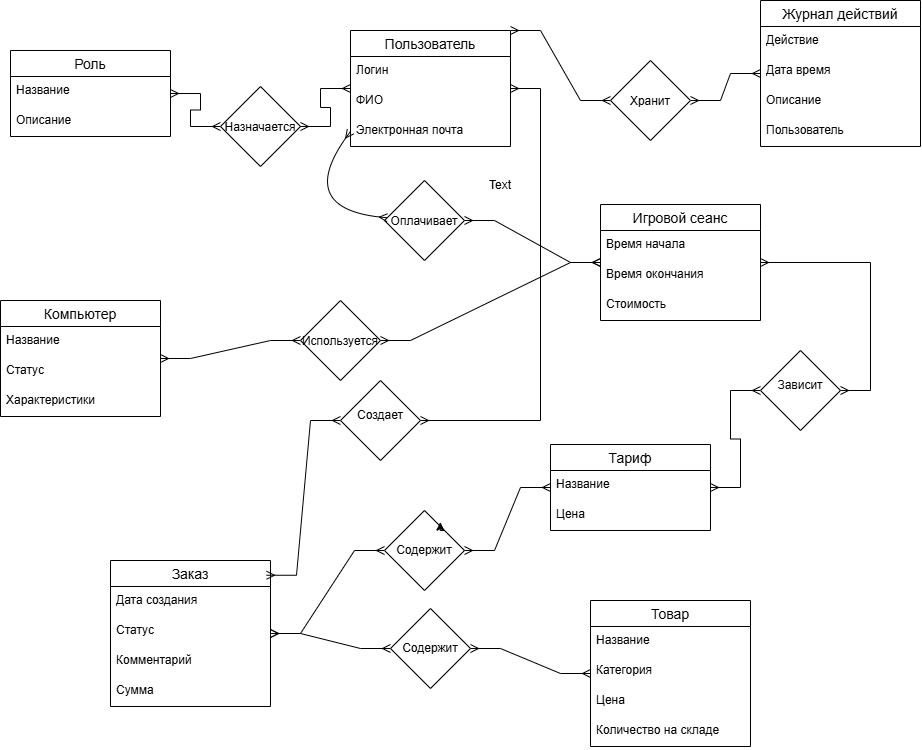

The diagram above was exported from draw.io. Its source (the exported page's mxGraphModel, read from the mxfile embedded in the PNG):
<mxGraphModel dx="1704" dy="954" grid="1" gridSize="10" guides="1" tooltips="1" connect="1" arrows="1" fold="1" page="1" pageScale="1" pageWidth="827" pageHeight="1169" math="0" shadow="0">
  <root>
    <mxCell id="0" />
    <mxCell id="1" parent="0" />
    <mxCell id="OBQ1jIsx8rO08TUydSy--1" parent="1" style="swimlane;fontStyle=0;childLayout=stackLayout;horizontal=1;startSize=26;horizontalStack=0;resizeParent=1;resizeParentMax=0;resizeLast=0;collapsible=1;marginBottom=0;align=center;fontSize=14;" value="Тариф" vertex="1">
      <mxGeometry height="86" width="160" x="580" y="464" as="geometry" />
    </mxCell>
    <mxCell id="OBQ1jIsx8rO08TUydSy--3" parent="OBQ1jIsx8rO08TUydSy--1" style="text;strokeColor=none;fillColor=none;spacingLeft=4;spacingRight=4;overflow=hidden;rotatable=0;points=[[0,0.5],[1,0.5]];portConstraint=eastwest;fontSize=12;whiteSpace=wrap;html=1;" value="Название" vertex="1">
      <mxGeometry height="30" width="160" y="26" as="geometry" />
    </mxCell>
    <mxCell id="OBQ1jIsx8rO08TUydSy--4" parent="OBQ1jIsx8rO08TUydSy--1" style="text;strokeColor=none;fillColor=none;spacingLeft=4;spacingRight=4;overflow=hidden;rotatable=0;points=[[0,0.5],[1,0.5]];portConstraint=eastwest;fontSize=12;whiteSpace=wrap;html=1;" value="Цена" vertex="1">
      <mxGeometry height="30" width="160" y="56" as="geometry" />
    </mxCell>
    <mxCell id="OBQ1jIsx8rO08TUydSy--5" parent="1" style="swimlane;fontStyle=0;childLayout=stackLayout;horizontal=1;startSize=26;horizontalStack=0;resizeParent=1;resizeParentMax=0;resizeLast=0;collapsible=1;marginBottom=0;align=center;fontSize=14;" value="Товар" vertex="1">
      <mxGeometry height="146" width="160" x="620" y="620" as="geometry" />
    </mxCell>
    <mxCell id="OBQ1jIsx8rO08TUydSy--7" parent="OBQ1jIsx8rO08TUydSy--5" style="text;strokeColor=none;fillColor=none;spacingLeft=4;spacingRight=4;overflow=hidden;rotatable=0;points=[[0,0.5],[1,0.5]];portConstraint=eastwest;fontSize=12;whiteSpace=wrap;html=1;" value="Название" vertex="1">
      <mxGeometry height="30" width="160" y="26" as="geometry" />
    </mxCell>
    <mxCell id="OBQ1jIsx8rO08TUydSy--8" parent="OBQ1jIsx8rO08TUydSy--5" style="text;strokeColor=none;fillColor=none;spacingLeft=4;spacingRight=4;overflow=hidden;rotatable=0;points=[[0,0.5],[1,0.5]];portConstraint=eastwest;fontSize=12;whiteSpace=wrap;html=1;" value="Категория" vertex="1">
      <mxGeometry height="30" width="160" y="56" as="geometry" />
    </mxCell>
    <mxCell id="OBQ1jIsx8rO08TUydSy--35" parent="OBQ1jIsx8rO08TUydSy--5" style="text;strokeColor=none;fillColor=none;spacingLeft=4;spacingRight=4;overflow=hidden;rotatable=0;points=[[0,0.5],[1,0.5]];portConstraint=eastwest;fontSize=12;whiteSpace=wrap;html=1;" value="Цена" vertex="1">
      <mxGeometry height="30" width="160" y="86" as="geometry" />
    </mxCell>
    <mxCell id="OBQ1jIsx8rO08TUydSy--36" parent="OBQ1jIsx8rO08TUydSy--5" style="text;strokeColor=none;fillColor=none;spacingLeft=4;spacingRight=4;overflow=hidden;rotatable=0;points=[[0,0.5],[1,0.5]];portConstraint=eastwest;fontSize=12;whiteSpace=wrap;html=1;" value="Количество на складе" vertex="1">
      <mxGeometry height="30" width="160" y="116" as="geometry" />
    </mxCell>
    <mxCell id="OBQ1jIsx8rO08TUydSy--13" parent="1" style="swimlane;fontStyle=0;childLayout=stackLayout;horizontal=1;startSize=26;horizontalStack=0;resizeParent=1;resizeParentMax=0;resizeLast=0;collapsible=1;marginBottom=0;align=center;fontSize=14;" value="Игровой сеанс" vertex="1">
      <mxGeometry height="116" width="160" x="630" y="224" as="geometry" />
    </mxCell>
    <mxCell id="OBQ1jIsx8rO08TUydSy--15" parent="OBQ1jIsx8rO08TUydSy--13" style="text;strokeColor=none;fillColor=none;spacingLeft=4;spacingRight=4;overflow=hidden;rotatable=0;points=[[0,0.5],[1,0.5]];portConstraint=eastwest;fontSize=12;whiteSpace=wrap;html=1;" value="Время начала" vertex="1">
      <mxGeometry height="30" width="160" y="26" as="geometry" />
    </mxCell>
    <mxCell id="OBQ1jIsx8rO08TUydSy--16" parent="OBQ1jIsx8rO08TUydSy--13" style="text;strokeColor=none;fillColor=none;spacingLeft=4;spacingRight=4;overflow=hidden;rotatable=0;points=[[0,0.5],[1,0.5]];portConstraint=eastwest;fontSize=12;whiteSpace=wrap;html=1;" value="Время окончания" vertex="1">
      <mxGeometry height="30" width="160" y="56" as="geometry" />
    </mxCell>
    <mxCell id="OBQ1jIsx8rO08TUydSy--34" parent="OBQ1jIsx8rO08TUydSy--13" style="text;strokeColor=none;fillColor=none;spacingLeft=4;spacingRight=4;overflow=hidden;rotatable=0;points=[[0,0.5],[1,0.5]];portConstraint=eastwest;fontSize=12;whiteSpace=wrap;html=1;" value="Стоимость" vertex="1">
      <mxGeometry height="30" width="160" y="86" as="geometry" />
    </mxCell>
    <mxCell id="OBQ1jIsx8rO08TUydSy--17" parent="1" style="swimlane;fontStyle=0;childLayout=stackLayout;horizontal=1;startSize=26;horizontalStack=0;resizeParent=1;resizeParentMax=0;resizeLast=0;collapsible=1;marginBottom=0;align=center;fontSize=14;" value="Роль" vertex="1">
      <mxGeometry height="86" width="160" x="40" y="70" as="geometry" />
    </mxCell>
    <mxCell id="OBQ1jIsx8rO08TUydSy--19" parent="OBQ1jIsx8rO08TUydSy--17" style="text;strokeColor=none;fillColor=none;spacingLeft=4;spacingRight=4;overflow=hidden;rotatable=0;points=[[0,0.5],[1,0.5]];portConstraint=eastwest;fontSize=12;whiteSpace=wrap;html=1;" value="Название" vertex="1">
      <mxGeometry height="30" width="160" y="26" as="geometry" />
    </mxCell>
    <mxCell id="OBQ1jIsx8rO08TUydSy--20" parent="OBQ1jIsx8rO08TUydSy--17" style="text;strokeColor=none;fillColor=none;spacingLeft=4;spacingRight=4;overflow=hidden;rotatable=0;points=[[0,0.5],[1,0.5]];portConstraint=eastwest;fontSize=12;whiteSpace=wrap;html=1;" value="Описание" vertex="1">
      <mxGeometry height="30" width="160" y="56" as="geometry" />
    </mxCell>
    <mxCell id="OBQ1jIsx8rO08TUydSy--21" parent="1" style="swimlane;fontStyle=0;childLayout=stackLayout;horizontal=1;startSize=26;horizontalStack=0;resizeParent=1;resizeParentMax=0;resizeLast=0;collapsible=1;marginBottom=0;align=center;fontSize=14;" value="Журнал действий" vertex="1">
      <mxGeometry height="146" width="160" x="790" y="20" as="geometry" />
    </mxCell>
    <mxCell id="OBQ1jIsx8rO08TUydSy--23" parent="OBQ1jIsx8rO08TUydSy--21" style="text;strokeColor=none;fillColor=none;spacingLeft=4;spacingRight=4;overflow=hidden;rotatable=0;points=[[0,0.5],[1,0.5]];portConstraint=eastwest;fontSize=12;whiteSpace=wrap;html=1;" value="Действие" vertex="1">
      <mxGeometry height="30" width="160" y="26" as="geometry" />
    </mxCell>
    <mxCell id="OBQ1jIsx8rO08TUydSy--24" parent="OBQ1jIsx8rO08TUydSy--21" style="text;strokeColor=none;fillColor=none;spacingLeft=4;spacingRight=4;overflow=hidden;rotatable=0;points=[[0,0.5],[1,0.5]];portConstraint=eastwest;fontSize=12;whiteSpace=wrap;html=1;" value="Дата время" vertex="1">
      <mxGeometry height="30" width="160" y="56" as="geometry" />
    </mxCell>
    <mxCell id="OBQ1jIsx8rO08TUydSy--12" parent="OBQ1jIsx8rO08TUydSy--21" style="text;strokeColor=none;fillColor=none;spacingLeft=4;spacingRight=4;overflow=hidden;rotatable=0;points=[[0,0.5],[1,0.5]];portConstraint=eastwest;fontSize=12;whiteSpace=wrap;html=1;" value="Описание" vertex="1">
      <mxGeometry height="30" width="160" y="86" as="geometry" />
    </mxCell>
    <mxCell id="OBQ1jIsx8rO08TUydSy--11" parent="OBQ1jIsx8rO08TUydSy--21" style="text;strokeColor=none;fillColor=none;spacingLeft=4;spacingRight=4;overflow=hidden;rotatable=0;points=[[0,0.5],[1,0.5]];portConstraint=eastwest;fontSize=12;whiteSpace=wrap;html=1;" value="Пользователь" vertex="1">
      <mxGeometry height="30" width="160" y="116" as="geometry" />
    </mxCell>
    <mxCell id="OBQ1jIsx8rO08TUydSy--25" parent="1" style="swimlane;fontStyle=0;childLayout=stackLayout;horizontal=1;startSize=26;horizontalStack=0;resizeParent=1;resizeParentMax=0;resizeLast=0;collapsible=1;marginBottom=0;align=center;fontSize=14;" value="Заказ" vertex="1">
      <mxGeometry height="146" width="160" x="140" y="580" as="geometry" />
    </mxCell>
    <mxCell id="OBQ1jIsx8rO08TUydSy--27" parent="OBQ1jIsx8rO08TUydSy--25" style="text;strokeColor=none;fillColor=none;spacingLeft=4;spacingRight=4;overflow=hidden;rotatable=0;points=[[0,0.5],[1,0.5]];portConstraint=eastwest;fontSize=12;whiteSpace=wrap;html=1;" value="Дата создания" vertex="1">
      <mxGeometry height="30" width="160" y="26" as="geometry" />
    </mxCell>
    <mxCell id="OBQ1jIsx8rO08TUydSy--28" parent="OBQ1jIsx8rO08TUydSy--25" style="text;strokeColor=none;fillColor=none;spacingLeft=4;spacingRight=4;overflow=hidden;rotatable=0;points=[[0,0.5],[1,0.5]];portConstraint=eastwest;fontSize=12;whiteSpace=wrap;html=1;" value="Статус" vertex="1">
      <mxGeometry height="30" width="160" y="56" as="geometry" />
    </mxCell>
    <mxCell id="OBQ1jIsx8rO08TUydSy--32" parent="OBQ1jIsx8rO08TUydSy--25" style="text;strokeColor=none;fillColor=none;spacingLeft=4;spacingRight=4;overflow=hidden;rotatable=0;points=[[0,0.5],[1,0.5]];portConstraint=eastwest;fontSize=12;whiteSpace=wrap;html=1;" value="Комментарий" vertex="1">
      <mxGeometry height="30" width="160" y="86" as="geometry" />
    </mxCell>
    <mxCell id="OBQ1jIsx8rO08TUydSy--31" parent="OBQ1jIsx8rO08TUydSy--25" style="text;strokeColor=none;fillColor=none;spacingLeft=4;spacingRight=4;overflow=hidden;rotatable=0;points=[[0,0.5],[1,0.5]];portConstraint=eastwest;fontSize=12;whiteSpace=wrap;html=1;" value="Сумма" vertex="1">
      <mxGeometry height="30" width="160" y="116" as="geometry" />
    </mxCell>
    <mxCell id="OBQ1jIsx8rO08TUydSy--37" parent="1" style="swimlane;fontStyle=0;childLayout=stackLayout;horizontal=1;startSize=26;horizontalStack=0;resizeParent=1;resizeParentMax=0;resizeLast=0;collapsible=1;marginBottom=0;align=center;fontSize=14;" value="Пользователь" vertex="1">
      <mxGeometry height="116" width="160" x="380" y="50" as="geometry" />
    </mxCell>
    <mxCell id="OBQ1jIsx8rO08TUydSy--39" parent="OBQ1jIsx8rO08TUydSy--37" style="text;strokeColor=none;fillColor=none;spacingLeft=4;spacingRight=4;overflow=hidden;rotatable=0;points=[[0,0.5],[1,0.5]];portConstraint=eastwest;fontSize=12;whiteSpace=wrap;html=1;" value="Логин" vertex="1">
      <mxGeometry height="30" width="160" y="26" as="geometry" />
    </mxCell>
    <mxCell id="OBQ1jIsx8rO08TUydSy--40" parent="OBQ1jIsx8rO08TUydSy--37" style="text;strokeColor=none;fillColor=none;spacingLeft=4;spacingRight=4;overflow=hidden;rotatable=0;points=[[0,0.5],[1,0.5]];portConstraint=eastwest;fontSize=12;whiteSpace=wrap;html=1;" value="ФИО" vertex="1">
      <mxGeometry height="30" width="160" y="56" as="geometry" />
    </mxCell>
    <mxCell id="OBQ1jIsx8rO08TUydSy--10" parent="OBQ1jIsx8rO08TUydSy--37" style="text;strokeColor=none;fillColor=none;spacingLeft=4;spacingRight=4;overflow=hidden;rotatable=0;points=[[0,0.5],[1,0.5]];portConstraint=eastwest;fontSize=12;whiteSpace=wrap;html=1;" value="Электронная почта" vertex="1">
      <mxGeometry height="30" width="160" y="86" as="geometry" />
    </mxCell>
    <mxCell id="97jqETUnYk_k26tpuYJV-1" parent="1" style="swimlane;fontStyle=0;childLayout=stackLayout;horizontal=1;startSize=26;horizontalStack=0;resizeParent=1;resizeParentMax=0;resizeLast=0;collapsible=1;marginBottom=0;align=center;fontSize=14;" value="Компьютер" vertex="1">
      <mxGeometry height="116" width="160" x="30" y="320" as="geometry" />
    </mxCell>
    <mxCell id="97jqETUnYk_k26tpuYJV-3" parent="97jqETUnYk_k26tpuYJV-1" style="text;strokeColor=none;fillColor=none;spacingLeft=4;spacingRight=4;overflow=hidden;rotatable=0;points=[[0,0.5],[1,0.5]];portConstraint=eastwest;fontSize=12;whiteSpace=wrap;html=1;" value="Название" vertex="1">
      <mxGeometry height="30" width="160" y="26" as="geometry" />
    </mxCell>
    <mxCell id="97jqETUnYk_k26tpuYJV-4" parent="97jqETUnYk_k26tpuYJV-1" style="text;strokeColor=none;fillColor=none;spacingLeft=4;spacingRight=4;overflow=hidden;rotatable=0;points=[[0,0.5],[1,0.5]];portConstraint=eastwest;fontSize=12;whiteSpace=wrap;html=1;" value="Статус" vertex="1">
      <mxGeometry height="30" width="160" y="56" as="geometry" />
    </mxCell>
    <mxCell id="97jqETUnYk_k26tpuYJV-8" parent="97jqETUnYk_k26tpuYJV-1" style="text;strokeColor=none;fillColor=none;spacingLeft=4;spacingRight=4;overflow=hidden;rotatable=0;points=[[0,0.5],[1,0.5]];portConstraint=eastwest;fontSize=12;whiteSpace=wrap;html=1;" value="Характеристики" vertex="1">
      <mxGeometry height="30" width="160" y="86" as="geometry" />
    </mxCell>
    <mxCell id="bEd0NqWFiiw5titJlkpT-3" edge="1" parent="1" source="97jqETUnYk_k26tpuYJV-9" style="edgeStyle=entityRelationEdgeStyle;fontSize=12;html=1;endArrow=ERmany;startArrow=ERmany;rounded=0;" target="OBQ1jIsx8rO08TUydSy--37" value="">
      <mxGeometry height="100" relative="1" width="100" as="geometry">
        <mxPoint x="260" y="140" as="sourcePoint" />
        <mxPoint x="360" y="40" as="targetPoint" />
      </mxGeometry>
    </mxCell>
    <mxCell id="bEd0NqWFiiw5titJlkpT-5" edge="1" parent="1" source="OBQ1jIsx8rO08TUydSy--17" style="edgeStyle=entityRelationEdgeStyle;fontSize=12;html=1;endArrow=ERmany;startArrow=ERmany;rounded=0;exitX=1;exitY=0.5;exitDx=0;exitDy=0;" target="97jqETUnYk_k26tpuYJV-9" value="">
      <mxGeometry height="100" relative="1" width="100" as="geometry">
        <mxPoint x="200" y="128" as="sourcePoint" />
        <mxPoint x="380" y="123" as="targetPoint" />
      </mxGeometry>
    </mxCell>
    <mxCell id="97jqETUnYk_k26tpuYJV-9" parent="1" style="rhombus;whiteSpace=wrap;html=1;shapeInside=1;shadow=0;" value="Назначается" vertex="1">
      <mxGeometry height="80" width="80" x="250" y="106" as="geometry" />
    </mxCell>
    <mxCell id="bEd0NqWFiiw5titJlkpT-7" edge="1" parent="1" source="bEd0NqWFiiw5titJlkpT-6" style="edgeStyle=entityRelationEdgeStyle;fontSize=12;html=1;endArrow=ERmany;startArrow=ERmany;rounded=0;" target="OBQ1jIsx8rO08TUydSy--37" value="">
      <mxGeometry height="100" relative="1" width="100" as="geometry">
        <mxPoint x="430" y="460" as="sourcePoint" />
        <mxPoint x="530" y="360" as="targetPoint" />
      </mxGeometry>
    </mxCell>
    <mxCell id="bEd0NqWFiiw5titJlkpT-8" edge="1" parent="1" source="OBQ1jIsx8rO08TUydSy--25" style="edgeStyle=entityRelationEdgeStyle;fontSize=12;html=1;endArrow=ERmany;startArrow=ERmany;rounded=0;exitX=0.975;exitY=0.101;exitDx=0;exitDy=0;exitPerimeter=0;" target="bEd0NqWFiiw5titJlkpT-6" value="">
      <mxGeometry height="100" relative="1" width="100" as="geometry">
        <mxPoint x="296" y="598" as="sourcePoint" />
        <mxPoint x="380" y="123" as="targetPoint" />
      </mxGeometry>
    </mxCell>
    <mxCell id="bEd0NqWFiiw5titJlkpT-6" parent="1" style="rhombus;whiteSpace=wrap;html=1;shapeInside=1;" value="Создает" vertex="1">
      <mxGeometry height="80" width="80" x="370" y="400" as="geometry" />
    </mxCell>
    <mxCell id="bEd0NqWFiiw5titJlkpT-10" edge="1" parent="1" source="97jqETUnYk_k26tpuYJV-10" style="edgeStyle=entityRelationEdgeStyle;fontSize=12;html=1;endArrow=ERmany;startArrow=ERmany;rounded=0;" target="OBQ1jIsx8rO08TUydSy--1" value="">
      <mxGeometry height="100" relative="1" width="100" as="geometry">
        <mxPoint x="430" y="460" as="sourcePoint" />
        <mxPoint x="530" y="360" as="targetPoint" />
      </mxGeometry>
    </mxCell>
    <mxCell id="bEd0NqWFiiw5titJlkpT-11" edge="1" parent="1" source="OBQ1jIsx8rO08TUydSy--25" style="edgeStyle=entityRelationEdgeStyle;fontSize=12;html=1;endArrow=ERmany;startArrow=ERmany;rounded=0;" target="97jqETUnYk_k26tpuYJV-10" value="">
      <mxGeometry height="100" relative="1" width="100" as="geometry">
        <mxPoint x="300" y="668" as="sourcePoint" />
        <mxPoint x="600" y="514" as="targetPoint" />
      </mxGeometry>
    </mxCell>
    <mxCell id="97jqETUnYk_k26tpuYJV-10" parent="1" style="rhombus;whiteSpace=wrap;html=1;shapeInside=1;" value="Содержит" vertex="1">
      <mxGeometry height="80" width="80" x="414" y="530" as="geometry" />
    </mxCell>
    <mxCell id="bEd0NqWFiiw5titJlkpT-14" edge="1" parent="1" source="bEd0NqWFiiw5titJlkpT-12" style="edgeStyle=entityRelationEdgeStyle;fontSize=12;html=1;endArrow=ERmany;startArrow=ERmany;rounded=0;" target="OBQ1jIsx8rO08TUydSy--5" value="">
      <mxGeometry height="100" relative="1" width="100" as="geometry">
        <mxPoint x="430" y="460" as="sourcePoint" />
        <mxPoint x="530" y="360" as="targetPoint" />
      </mxGeometry>
    </mxCell>
    <mxCell id="bEd0NqWFiiw5titJlkpT-15" edge="1" parent="1" source="OBQ1jIsx8rO08TUydSy--25" style="edgeStyle=entityRelationEdgeStyle;fontSize=12;html=1;endArrow=ERmany;startArrow=ERmany;rounded=0;" target="bEd0NqWFiiw5titJlkpT-12" value="">
      <mxGeometry height="100" relative="1" width="100" as="geometry">
        <mxPoint x="300" y="668" as="sourcePoint" />
        <mxPoint x="620" y="708" as="targetPoint" />
      </mxGeometry>
    </mxCell>
    <mxCell id="bEd0NqWFiiw5titJlkpT-12" parent="1" style="rhombus;whiteSpace=wrap;html=1;shapeInside=1;" value="Содержит" vertex="1">
      <mxGeometry height="80" width="80" x="420" y="628" as="geometry" />
    </mxCell>
    <mxCell id="bEd0NqWFiiw5titJlkpT-16" edge="1" parent="1" source="97jqETUnYk_k26tpuYJV-10" style="edgeStyle=orthogonalEdgeStyle;rounded=0;orthogonalLoop=1;jettySize=auto;html=1;innerLoopWaypoints=1;exitX=1;exitY=0;exitDx=0;exitDy=0;entryX=0.698;entryY=0.146;entryDx=0;entryDy=0;entryPerimeter=0;" target="97jqETUnYk_k26tpuYJV-10">
      <mxGeometry relative="1" as="geometry" />
    </mxCell>
    <mxCell id="bEd0NqWFiiw5titJlkpT-20" edge="1" parent="1" source="bEd0NqWFiiw5titJlkpT-17" style="edgeStyle=entityRelationEdgeStyle;fontSize=12;html=1;endArrow=ERmany;startArrow=ERmany;rounded=0;" target="OBQ1jIsx8rO08TUydSy--13" value="">
      <mxGeometry height="100" relative="1" width="100" x="-0.0619" as="geometry">
        <mxPoint x="770" y="480" as="sourcePoint" />
        <mxPoint x="870" y="380" as="targetPoint" />
      </mxGeometry>
    </mxCell>
    <mxCell id="bEd0NqWFiiw5titJlkpT-21" edge="1" parent="1" source="OBQ1jIsx8rO08TUydSy--1" style="edgeStyle=entityRelationEdgeStyle;fontSize=12;html=1;endArrow=ERmany;startArrow=ERmany;rounded=0;" target="bEd0NqWFiiw5titJlkpT-17" value="">
      <mxGeometry height="100" relative="1" width="100" x="-0.0619" as="geometry">
        <mxPoint x="760" y="514" as="sourcePoint" />
        <mxPoint x="790" y="297" as="targetPoint" />
      </mxGeometry>
    </mxCell>
    <mxCell id="bEd0NqWFiiw5titJlkpT-17" parent="1" style="rhombus;whiteSpace=wrap;html=1;shapeInside=1;" value="Зависит" vertex="1">
      <mxGeometry height="80" width="80" x="790" y="370" as="geometry" />
    </mxCell>
    <mxCell id="bEd0NqWFiiw5titJlkpT-23" edge="1" parent="1" source="bEd0NqWFiiw5titJlkpT-22" style="edgeStyle=entityRelationEdgeStyle;fontSize=12;html=1;endArrow=ERmany;startArrow=ERmany;rounded=0;" target="OBQ1jIsx8rO08TUydSy--21" value="">
      <mxGeometry height="100" relative="1" width="100" as="geometry">
        <mxPoint x="620" y="90" as="sourcePoint" />
        <mxPoint x="720" y="-10" as="targetPoint" />
      </mxGeometry>
    </mxCell>
    <mxCell id="bEd0NqWFiiw5titJlkpT-24" edge="1" parent="1" source="OBQ1jIsx8rO08TUydSy--37" style="edgeStyle=entityRelationEdgeStyle;fontSize=12;html=1;endArrow=ERmany;startArrow=ERmany;rounded=0;exitX=1;exitY=0;exitDx=0;exitDy=0;" target="bEd0NqWFiiw5titJlkpT-22" value="">
      <mxGeometry height="100" relative="1" width="100" as="geometry">
        <mxPoint x="540" y="123" as="sourcePoint" />
        <mxPoint x="790" y="108" as="targetPoint" />
      </mxGeometry>
    </mxCell>
    <mxCell id="bEd0NqWFiiw5titJlkpT-22" parent="1" style="rhombus;whiteSpace=wrap;html=1;shapeInside=1;" value="Хранит" vertex="1">
      <mxGeometry height="80" width="80" x="640" y="80" as="geometry" />
    </mxCell>
    <mxCell id="bEd0NqWFiiw5titJlkpT-26" edge="1" parent="1" source="bEd0NqWFiiw5titJlkpT-25" style="edgeStyle=entityRelationEdgeStyle;fontSize=12;html=1;endArrow=ERmany;startArrow=ERmany;rounded=0;" target="OBQ1jIsx8rO08TUydSy--13" value="">
      <mxGeometry height="100" relative="1" width="100" as="geometry">
        <mxPoint x="240" y="350" as="sourcePoint" />
        <mxPoint x="340" y="250" as="targetPoint" />
      </mxGeometry>
    </mxCell>
    <mxCell id="bEd0NqWFiiw5titJlkpT-27" edge="1" parent="1" source="97jqETUnYk_k26tpuYJV-1" style="edgeStyle=entityRelationEdgeStyle;fontSize=12;html=1;endArrow=ERmany;startArrow=ERmany;rounded=0;" target="bEd0NqWFiiw5titJlkpT-25" value="">
      <mxGeometry height="100" relative="1" width="100" as="geometry">
        <mxPoint x="240" y="378" as="sourcePoint" />
        <mxPoint x="630" y="282" as="targetPoint" />
      </mxGeometry>
    </mxCell>
    <mxCell id="bEd0NqWFiiw5titJlkpT-25" parent="1" style="rhombus;whiteSpace=wrap;html=1;shapeInside=1;" value="Используется" vertex="1">
      <mxGeometry height="80" width="80" x="330" y="320" as="geometry" />
    </mxCell>
    <mxCell id="bEd0NqWFiiw5titJlkpT-28" parent="1" style="rhombus;whiteSpace=wrap;html=1;shapeInside=1;" value="Оплачивает" vertex="1">
      <mxGeometry height="80" width="80" x="414" y="200" as="geometry" />
    </mxCell>
    <mxCell id="bEd0NqWFiiw5titJlkpT-29" edge="1" parent="1" source="bEd0NqWFiiw5titJlkpT-28" style="fontSize=12;html=1;endArrow=ERmany;startArrow=ERmany;rounded=0;entryX=0;entryY=0.5;entryDx=0;entryDy=0;curved=1;curveGeometry=1;" target="OBQ1jIsx8rO08TUydSy--10" value="">
      <mxGeometry height="100" relative="1" width="100" as="geometry">
        <Array as="points">
          <mxPoint x="320" y="230" />
        </Array>
        <mxPoint x="420" y="256" as="sourcePoint" />
        <mxPoint x="520" y="156" as="targetPoint" />
      </mxGeometry>
    </mxCell>
    <mxCell id="bEd0NqWFiiw5titJlkpT-32" edge="1" parent="1" source="OBQ1jIsx8rO08TUydSy--13" style="edgeStyle=entityRelationEdgeStyle;fontSize=12;html=1;endArrow=ERmany;startArrow=ERmany;rounded=0;entryX=1;entryY=0.5;entryDx=0;entryDy=0;" target="bEd0NqWFiiw5titJlkpT-28" value="">
      <mxGeometry height="100" relative="1" width="100" as="geometry">
        <mxPoint x="430" y="460" as="sourcePoint" />
        <mxPoint x="530" y="360" as="targetPoint" />
      </mxGeometry>
    </mxCell>
    <mxCell id="bEd0NqWFiiw5titJlkpT-34" parent="1" style="text;html=1;whiteSpace=wrap;strokeColor=none;fillColor=none;align=center;verticalAlign=middle;rounded=0;" value="Text" vertex="1">
      <mxGeometry height="30" width="60" x="500" y="190" as="geometry" />
    </mxCell>
  </root>
</mxGraphModel>